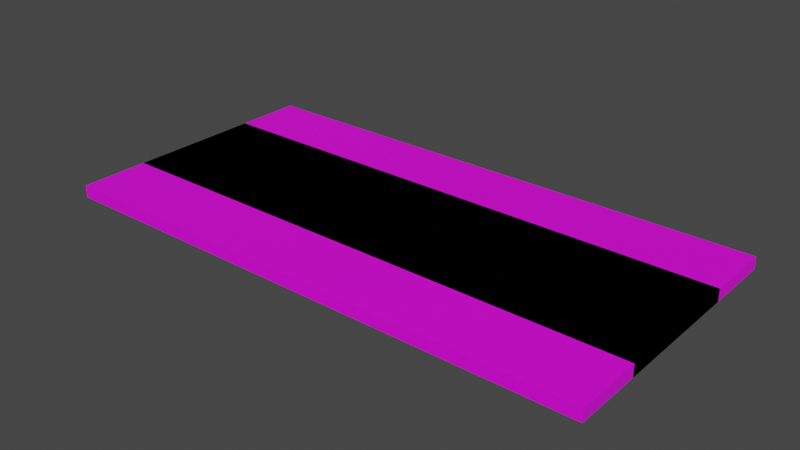 # Source: material.akacia.shelfs.blend  (saved by Blender 5.0.113; exported with 4.5.12 LTS)
import bpy
from mathutils import Matrix  # noqa: F401  (used for matrix-valued properties, if any)

bpy.ops.wm.read_factory_settings(use_empty=True)
scene = bpy.context.scene
scene.name = 'Scene'

# ---- images (referenced by path relative to the original .blend; pixels are not part of the script)
import os
ASSET_DIR = os.environ.get("B2B_ASSET_DIR", "")  # directory of the original .blend (textures are referenced by path, not embedded)
HERE = os.path.dirname(os.path.abspath(__file__))  # packed textures are extracted next to this script under _unpacked/

def load_image(name, relpath, width, height, colorspace="sRGB"):
    """Load a texture the original file referenced (path relative to the .blend, or extracted next to this script)."""
    p = next((c for c in (os.path.join(HERE, relpath), os.path.join(ASSET_DIR, relpath)) if relpath and os.path.exists(c)), "")
    if p:
        img = bpy.data.images.load(p, check_existing=True)
        img.name = name
    else:  # same state as the original file: an image datablock whose file is absent (Cycles renders it pink)
        img = bpy.data.images.new(name, width, height)
        img.source = "FILE"
        img.filepath = "//" + (relpath or name)
    img.colorspace_settings.name = colorspace
    return img
img_seamless_wood_texture_hardwood_floor_texture_123766_37_jpg_001 = load_image('seamless-wood-texture-hardwood-floor-texture_123766-37.jpg.001', 'textures/wood.akacia__seamless-wood-texture-hardwood-floor-texture_123766-37.jpg', 1024, 1024, 'sRGB')

# ---- materials (node trees are filled in below, after node groups)
mat_wood_image_1_001 = bpy.data.materials.new('Wood-image-1.001')
mat_wood_image_1_001.use_backface_culling_lightprobe_volume = False
mat_wood_image_1_001.use_transparent_shadow = False

# ---- material node trees
mat_wood_image_1_001.use_nodes = True; mat_wood_image_1_001.node_tree.nodes.clear()
_N = mat_wood_image_1_001.node_tree.nodes; _L = mat_wood_image_1_001.node_tree.links
n0 = _N.new('ShaderNodeBsdfPrincipled'); n0.name = 'Principled BSDF'; n0.location = (10, 300)
n0.distribution = 'GGX'
n0.subsurface_method = 'BURLEY'
n0.inputs[3].default_value = 1.45
n0.inputs[27].default_value = (0.0, 0.0, 0.0, 1.0)
n0.inputs[28].default_value = 1.0
n1 = _N.new('ShaderNodeOutputMaterial'); n1.name = 'Material Output'; n1.location = (300, 300)
n2 = _N.new('ShaderNodeTexImage'); n2.name = 'Image Texture'; n2.location = (-280, 260)
n2.image = img_seamless_wood_texture_hardwood_floor_texture_123766_37_jpg_001
_L.new(n0.outputs[0], n1.inputs[0])
_L.new(n2.outputs[0], n0.inputs[0])
n1.is_active_output = True

# ---- world
world_world = bpy.data.worlds.new('World'); scene.world = world_world
world_world.use_nodes = True; world_world.node_tree.nodes.clear()
_N = world_world.node_tree.nodes; _L = world_world.node_tree.links
n0 = _N.new('ShaderNodeOutputWorld'); n0.name = 'World Output'; n0.location = (300, 300)
n1 = _N.new('ShaderNodeBackground'); n1.name = 'Background'; n1.location = (10, 300)
n1.inputs[0].default_value = (0.05088, 0.05088, 0.05088, 1.0)
_L.new(n1.outputs[0], n0.inputs[0])
n0.is_active_output = True
world_world.color = (0.05088, 0.05088, 0.05088)
world_world.use_sun_shadow = False
world_world.sun_shadow_jitter_overblur = 0.0

# ---- meshes
me_cube_004 = bpy.data.meshes.new('Cube.004')
me_cube_004.from_pydata([(-0.4, 0.2, 0.018), (-0.4, 0.2, 1.717e-08), (0.4, 0.2, 0.018), (0.4, 0.2, 1.717e-08), (-0.4, -0.2, 0.018), (-0.4, -0.2, 1.717e-08), (0.4, -0.2, 0.018), (0.4, -0.2, 1.717e-08)], [], [(0, 4, 6, 2), (3, 2, 6, 7), (7, 6, 4, 5), (5, 1, 3, 7), (1, 0, 2, 3), (5, 4, 0, 1)])
_uv = me_cube_004.uv_layers.new(name='UVMap')
_uv.uv.foreach_set('vector', [0.8634, 0.0, 0.8634, 1.0, 0.1366, 1.0, 0.1366, 2.98e-08, 0.1366, 2.98e-08, 0.8634, 0.0, 0.8634, 1.0, 0.1366, 1.0, 0.1366, 1.0, 0.8634, 1.0, 0.8634, 0.0, 0.1366, 2.98e-08, 0.8634, 1.0, 0.8634, 0.0, 0.1366, 2.98e-08, 0.1366, 1.0, 0.1366, 2.98e-08, 0.8634, 0.0, 0.8634, 1.0, 0.1366, 1.0, 0.1366, 1.0, 0.8634, 1.0, 0.8634, 0.0, 0.1366, 2.98e-08])
me_cube_004.materials.append(mat_wood_image_1_001)
me_cube_004.use_remesh_preserve_volume = False
me_cube_004.use_remesh_preserve_attributes = False
me_cube_004.use_mirror_vertex_groups = False
me_cube_004.update()
me_cube_001 = bpy.data.meshes.new('Cube.001')
me_cube_001.from_pydata([(-0.4, 0.2, 0.018), (-0.4, 0.2, 1.717e-08), (0.4, 0.2, 0.018), (0.4, 0.2, 1.717e-08), (-0.4, -0.2, 0.018), (-0.4, -0.2, 1.717e-08), (0.4, -0.2, 0.018), (0.4, -0.2, 1.717e-08)], [], [(0, 4, 6, 2), (3, 2, 6, 7), (7, 6, 4, 5), (5, 1, 3, 7), (1, 0, 2, 3), (5, 4, 0, 1)])
_uv = me_cube_001.uv_layers.new(name='UVMap')
_uv.uv.foreach_set('vector', [0.8634, 0.0, 0.8634, 1.0, 0.1366, 1.0, 0.1366, 2.98e-08, 0.1366, 2.98e-08, 0.8634, 0.0, 0.8634, 1.0, 0.1366, 1.0, 0.1366, 1.0, 0.8634, 1.0, 0.8634, 0.0, 0.1366, 2.98e-08, 0.8634, 1.0, 0.8634, 0.0, 0.1366, 2.98e-08, 0.1366, 1.0, 0.1366, 2.98e-08, 0.8634, 0.0, 0.8634, 1.0, 0.1366, 1.0, 0.1366, 1.0, 0.8634, 1.0, 0.8634, 0.0, 0.1366, 2.98e-08])
me_cube_001.materials.append(mat_wood_image_1_001)
me_cube_001.use_remesh_preserve_volume = False
me_cube_001.use_remesh_preserve_attributes = False
me_cube_001.use_mirror_vertex_groups = False
me_cube_001.update()

# ---- objects
ob_material_shelf_akacia_800x400x18 = bpy.data.objects.new('material.shelf.akacia.800x400x18', me_cube_004)
ob_material_shelf_akacia_800x200x18 = bpy.data.objects.new('material.shelf.akacia.800x200x18', me_cube_001)

# ---- transforms, parenting, visibility, modifiers, constraints
ob_material_shelf_akacia_800x400x18.location = (0.0, 0.0, 0.0)
ob_material_shelf_akacia_800x400x18.lock_rotations_4d = False
ob_material_shelf_akacia_800x400x18.empty_display_type = 'ARROWS'
ob_material_shelf_akacia_800x400x18.show_instancer_for_viewport = False
ob_material_shelf_akacia_800x400x18.lineart.crease_threshold = 0.0
_m = ob_material_shelf_akacia_800x400x18.modifiers.new('Boolean', 'BOOLEAN')
ob_material_shelf_akacia_800x200x18.location = (0.0, 0.0, 0.0)
ob_material_shelf_akacia_800x200x18.scale = (1.0, 0.5, 1.0)
ob_material_shelf_akacia_800x200x18.lock_rotations_4d = False
ob_material_shelf_akacia_800x200x18.empty_display_type = 'ARROWS'
ob_material_shelf_akacia_800x200x18.show_instancer_for_viewport = False
ob_material_shelf_akacia_800x200x18.lineart.crease_threshold = 0.0
_m = ob_material_shelf_akacia_800x200x18.modifiers.new('Boolean', 'BOOLEAN')

# ---- collection membership
scene.collection.objects.link(ob_material_shelf_akacia_800x400x18)
scene.collection.objects.link(ob_material_shelf_akacia_800x200x18)

# ---- scene / render settings (as saved in the file)
scene.frame_start = 1; scene.frame_end = 250; scene.frame_set(1)
scene.render.engine = 'BLENDER_EEVEE_NEXT'
scene.render.bake_bias = 0.0
scene.render.bake_samples = 0
scene.cycles.sampling_pattern = 'TABULATED_SOBOL'
scene.cycles.use_light_tree = False
scene.eevee.use_raytracing = True
scene.view_settings.view_transform = 'Filmic'
bpy.context.view_layer.update()

# ---- added for rendering (the .blend has no active camera and no usable light): camera, sun
cam_auto = bpy.data.cameras.new('AutoCamera')
cam_auto.lens = 50.0
cam_auto.sensor_width = 36.0
cam_auto.clip_end = 1000.0
ob_auto_camera = bpy.data.objects.new('AutoCamera', cam_auto)
scene.collection.objects.link(ob_auto_camera)
ob_auto_camera.location = (0.827714, -0.993256, 0.671171)
ob_auto_camera.rotation_euler = (1.09748, -7.21219e-08, 0.694738)
scene.camera = ob_auto_camera
light_auto_sun = bpy.data.lights.new('AutoSun', 'SUN')
light_auto_sun.energy = 3.0
light_auto_sun.angle = 0.0523599
ob_auto_sun = bpy.data.objects.new('AutoSun', light_auto_sun)
scene.collection.objects.link(ob_auto_sun)
ob_auto_sun.rotation_euler = (0.872665, 0.174533, 0.523599)
bpy.context.view_layer.update()
